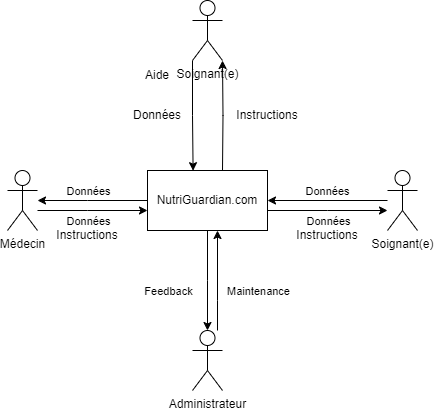

The diagram above was exported from draw.io. Its source (the exported page's mxGraphModel, read from the mxfile embedded in the PNG):
<mxGraphModel dx="1050" dy="871" grid="1" gridSize="10" guides="1" tooltips="1" connect="1" arrows="1" fold="1" page="1" pageScale="1" pageWidth="450" pageHeight="280" math="0" shadow="0">
  <root>
    <mxCell id="0" />
    <mxCell id="1" parent="0" />
    <mxCell id="OycpriHIq8fUcRkjhXwn-3" value="" style="edgeStyle=orthogonalEdgeStyle;rounded=0;orthogonalLoop=1;jettySize=auto;html=1;" parent="1" source="OycpriHIq8fUcRkjhXwn-1" target="OycpriHIq8fUcRkjhXwn-2" edge="1">
      <mxGeometry relative="1" as="geometry">
        <Array as="points">
          <mxPoint x="90" y="40" />
          <mxPoint x="90" y="40" />
        </Array>
      </mxGeometry>
    </mxCell>
    <mxCell id="OycpriHIq8fUcRkjhXwn-16" value="Données" style="edgeLabel;html=1;align=center;verticalAlign=middle;resizable=0;points=[];" parent="OycpriHIq8fUcRkjhXwn-3" vertex="1" connectable="0">
      <mxGeometry x="0.01" y="-2" relative="1" as="geometry">
        <mxPoint x="-4" y="-8" as="offset" />
      </mxGeometry>
    </mxCell>
    <mxCell id="OycpriHIq8fUcRkjhXwn-10" value="" style="edgeStyle=orthogonalEdgeStyle;rounded=0;orthogonalLoop=1;jettySize=auto;html=1;" parent="1" source="OycpriHIq8fUcRkjhXwn-1" target="OycpriHIq8fUcRkjhXwn-5" edge="1">
      <mxGeometry relative="1" as="geometry">
        <Array as="points">
          <mxPoint x="330" y="50" />
          <mxPoint x="330" y="50" />
        </Array>
      </mxGeometry>
    </mxCell>
    <mxCell id="OycpriHIq8fUcRkjhXwn-20" value="Données" style="edgeLabel;html=1;align=center;verticalAlign=middle;resizable=0;points=[];" parent="OycpriHIq8fUcRkjhXwn-10" vertex="1" connectable="0">
      <mxGeometry x="0.1201" y="1" relative="1" as="geometry">
        <mxPoint x="-7" y="11" as="offset" />
      </mxGeometry>
    </mxCell>
    <mxCell id="OycpriHIq8fUcRkjhXwn-13" value="" style="edgeStyle=orthogonalEdgeStyle;rounded=0;orthogonalLoop=1;jettySize=auto;html=1;" parent="1" source="OycpriHIq8fUcRkjhXwn-1" target="OycpriHIq8fUcRkjhXwn-12" edge="1">
      <mxGeometry relative="1" as="geometry">
        <Array as="points">
          <mxPoint x="210" y="120" />
          <mxPoint x="210" y="120" />
        </Array>
      </mxGeometry>
    </mxCell>
    <mxCell id="OycpriHIq8fUcRkjhXwn-21" value="Feedback" style="edgeLabel;html=1;align=center;verticalAlign=middle;resizable=0;points=[];" parent="OycpriHIq8fUcRkjhXwn-13" vertex="1" connectable="0">
      <mxGeometry x="-0.0262" y="2" relative="1" as="geometry">
        <mxPoint x="-42" y="11" as="offset" />
      </mxGeometry>
    </mxCell>
    <mxCell id="OycpriHIq8fUcRkjhXwn-1" value="NutriGuardian.com" style="rounded=0;whiteSpace=wrap;html=1;" parent="1" vertex="1">
      <mxGeometry x="150" y="10" width="120" height="60" as="geometry" />
    </mxCell>
    <mxCell id="OycpriHIq8fUcRkjhXwn-4" value="" style="edgeStyle=orthogonalEdgeStyle;rounded=0;orthogonalLoop=1;jettySize=auto;html=1;" parent="1" source="OycpriHIq8fUcRkjhXwn-2" target="OycpriHIq8fUcRkjhXwn-1" edge="1">
      <mxGeometry relative="1" as="geometry">
        <Array as="points">
          <mxPoint x="90" y="50" />
          <mxPoint x="90" y="50" />
        </Array>
      </mxGeometry>
    </mxCell>
    <mxCell id="OycpriHIq8fUcRkjhXwn-17" value="Données" style="edgeLabel;html=1;align=center;verticalAlign=middle;resizable=0;points=[];" parent="OycpriHIq8fUcRkjhXwn-4" vertex="1" connectable="0">
      <mxGeometry x="0.0401" y="1" relative="1" as="geometry">
        <mxPoint x="-7" y="11" as="offset" />
      </mxGeometry>
    </mxCell>
    <mxCell id="OycpriHIq8fUcRkjhXwn-2" value="&lt;div&gt;Médecin&lt;/div&gt;" style="shape=umlActor;verticalLabelPosition=bottom;verticalAlign=top;html=1;outlineConnect=0;" parent="1" vertex="1">
      <mxGeometry x="10" y="10" width="30" height="60" as="geometry" />
    </mxCell>
    <mxCell id="OycpriHIq8fUcRkjhXwn-11" value="" style="edgeStyle=orthogonalEdgeStyle;rounded=0;orthogonalLoop=1;jettySize=auto;html=1;" parent="1" source="OycpriHIq8fUcRkjhXwn-5" target="OycpriHIq8fUcRkjhXwn-1" edge="1">
      <mxGeometry relative="1" as="geometry" />
    </mxCell>
    <mxCell id="OycpriHIq8fUcRkjhXwn-19" value="Données" style="edgeLabel;html=1;align=center;verticalAlign=middle;resizable=0;points=[];" parent="OycpriHIq8fUcRkjhXwn-11" vertex="1" connectable="0">
      <mxGeometry x="-0.1216" y="2" relative="1" as="geometry">
        <mxPoint x="-8" y="-12" as="offset" />
      </mxGeometry>
    </mxCell>
    <mxCell id="OycpriHIq8fUcRkjhXwn-5" value="Soignant(e)" style="shape=umlActor;verticalLabelPosition=bottom;verticalAlign=top;html=1;outlineConnect=0;" parent="1" vertex="1">
      <mxGeometry x="390" y="10" width="30" height="60" as="geometry" />
    </mxCell>
    <mxCell id="OycpriHIq8fUcRkjhXwn-14" value="" style="edgeStyle=orthogonalEdgeStyle;rounded=0;orthogonalLoop=1;jettySize=auto;html=1;" parent="1" source="OycpriHIq8fUcRkjhXwn-12" target="OycpriHIq8fUcRkjhXwn-1" edge="1">
      <mxGeometry relative="1" as="geometry">
        <Array as="points">
          <mxPoint x="220" y="140" />
          <mxPoint x="220" y="140" />
        </Array>
      </mxGeometry>
    </mxCell>
    <mxCell id="OycpriHIq8fUcRkjhXwn-22" value="Maintenance" style="edgeLabel;html=1;align=center;verticalAlign=middle;resizable=0;points=[];" parent="OycpriHIq8fUcRkjhXwn-14" vertex="1" connectable="0">
      <mxGeometry x="-0.1669" y="-1" relative="1" as="geometry">
        <mxPoint x="39" y="2" as="offset" />
      </mxGeometry>
    </mxCell>
    <mxCell id="OycpriHIq8fUcRkjhXwn-12" value="Administrateur" style="shape=umlActor;verticalLabelPosition=bottom;verticalAlign=top;html=1;outlineConnect=0;" parent="1" vertex="1">
      <mxGeometry x="195" y="170" width="30" height="60" as="geometry" />
    </mxCell>
    <mxCell id="Gq-WRqwtrI9bnPLEsTnp-1" value="Soignant(e)" style="shape=umlActor;verticalLabelPosition=bottom;verticalAlign=top;html=1;outlineConnect=0;" vertex="1" parent="1">
      <mxGeometry x="195" y="-160" width="30" height="60" as="geometry" />
    </mxCell>
    <mxCell id="Gq-WRqwtrI9bnPLEsTnp-14" style="edgeStyle=orthogonalEdgeStyle;rounded=0;orthogonalLoop=1;jettySize=auto;html=1;exitX=0;exitY=1;exitDx=0;exitDy=0;exitPerimeter=0;entryX=0.38;entryY=0.003;entryDx=0;entryDy=0;entryPerimeter=0;" edge="1" parent="1" source="Gq-WRqwtrI9bnPLEsTnp-1" target="OycpriHIq8fUcRkjhXwn-1">
      <mxGeometry relative="1" as="geometry" />
    </mxCell>
    <mxCell id="Gq-WRqwtrI9bnPLEsTnp-16" style="edgeStyle=orthogonalEdgeStyle;rounded=0;orthogonalLoop=1;jettySize=auto;html=1;exitX=1;exitY=1;exitDx=0;exitDy=0;exitPerimeter=0;entryX=0.625;entryY=0;entryDx=0;entryDy=0;entryPerimeter=0;strokeColor=none;" edge="1" parent="1" source="Gq-WRqwtrI9bnPLEsTnp-1" target="OycpriHIq8fUcRkjhXwn-1">
      <mxGeometry relative="1" as="geometry" />
    </mxCell>
    <mxCell id="Gq-WRqwtrI9bnPLEsTnp-17" style="edgeStyle=orthogonalEdgeStyle;rounded=0;orthogonalLoop=1;jettySize=auto;html=1;entryX=1;entryY=1;entryDx=0;entryDy=0;entryPerimeter=0;" edge="1" parent="1" target="Gq-WRqwtrI9bnPLEsTnp-1">
      <mxGeometry relative="1" as="geometry">
        <mxPoint x="225" y="10" as="sourcePoint" />
        <mxPoint x="206" y="20" as="targetPoint" />
      </mxGeometry>
    </mxCell>
    <mxCell id="Gq-WRqwtrI9bnPLEsTnp-18" value="Aide" style="text;strokeColor=none;align=center;fillColor=none;html=1;verticalAlign=middle;whiteSpace=wrap;rounded=0;" vertex="1" parent="1">
      <mxGeometry x="130" y="-100" width="60" height="30" as="geometry" />
    </mxCell>
    <mxCell id="Gq-WRqwtrI9bnPLEsTnp-20" value="Instructions" style="text;strokeColor=none;align=center;fillColor=none;html=1;verticalAlign=middle;whiteSpace=wrap;rounded=0;" vertex="1" parent="1">
      <mxGeometry x="240" y="-60" width="60" height="30" as="geometry" />
    </mxCell>
    <mxCell id="Gq-WRqwtrI9bnPLEsTnp-21" value="Données" style="text;strokeColor=none;align=center;fillColor=none;html=1;verticalAlign=middle;whiteSpace=wrap;rounded=0;" vertex="1" parent="1">
      <mxGeometry x="130" y="-60" width="60" height="30" as="geometry" />
    </mxCell>
    <mxCell id="Gq-WRqwtrI9bnPLEsTnp-22" value="Instructions" style="text;strokeColor=none;align=center;fillColor=none;html=1;verticalAlign=middle;whiteSpace=wrap;rounded=0;" vertex="1" parent="1">
      <mxGeometry x="300" y="60" width="60" height="30" as="geometry" />
    </mxCell>
    <mxCell id="Gq-WRqwtrI9bnPLEsTnp-23" value="Instructions" style="text;strokeColor=none;align=center;fillColor=none;html=1;verticalAlign=middle;whiteSpace=wrap;rounded=0;" vertex="1" parent="1">
      <mxGeometry x="60" y="60" width="60" height="30" as="geometry" />
    </mxCell>
  </root>
</mxGraphModel>